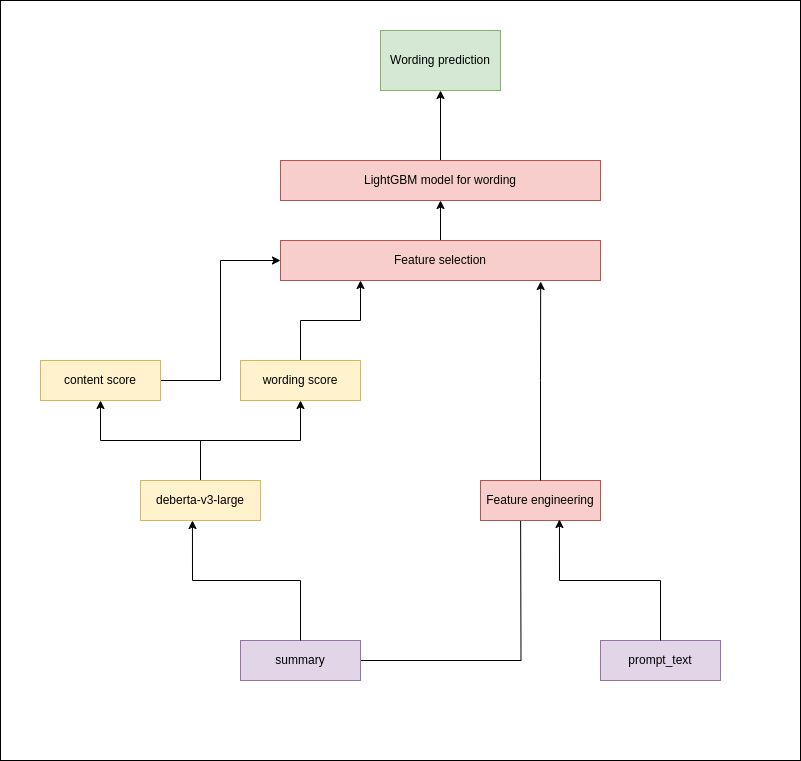

The diagram above was exported from draw.io. Its source (the exported page's mxGraphModel, read from the mxfile embedded in the PNG):
<mxGraphModel dx="1364" dy="1935" grid="1" gridSize="10" guides="1" tooltips="1" connect="1" arrows="1" fold="1" page="1" pageScale="1" pageWidth="827" pageHeight="1169" math="0" shadow="0">
  <root>
    <mxCell id="0" />
    <mxCell id="1" parent="0" />
    <mxCell id="ezwqtRxM2-II16Lm71J0-53" style="edgeStyle=orthogonalEdgeStyle;rounded=0;orthogonalLoop=1;jettySize=auto;html=1;entryX=0.5;entryY=1;entryDx=0;entryDy=0;exitX=1;exitY=0.5;exitDx=0;exitDy=0;" edge="1" parent="1" source="ezwqtRxM2-II16Lm71J0-43">
      <mxGeometry relative="1" as="geometry">
        <mxPoint x="340" y="540" as="sourcePoint" />
        <mxPoint x="520" y="360" as="targetPoint" />
      </mxGeometry>
    </mxCell>
    <mxCell id="ezwqtRxM2-II16Lm71J0-43" value="summary" style="rounded=0;whiteSpace=wrap;html=1;fillColor=#e1d5e7;strokeColor=#9673a6;" vertex="1" parent="1">
      <mxGeometry x="240" y="520" width="120" height="40" as="geometry" />
    </mxCell>
    <mxCell id="ezwqtRxM2-II16Lm71J0-44" value="prompt_text" style="rounded=0;whiteSpace=wrap;html=1;fillColor=#e1d5e7;strokeColor=#9673a6;" vertex="1" parent="1">
      <mxGeometry x="600" y="520" width="120" height="40" as="geometry" />
    </mxCell>
    <mxCell id="ezwqtRxM2-II16Lm71J0-49" style="edgeStyle=orthogonalEdgeStyle;rounded=0;orthogonalLoop=1;jettySize=auto;html=1;entryX=0.5;entryY=1;entryDx=0;entryDy=0;" edge="1" parent="1" source="ezwqtRxM2-II16Lm71J0-45" target="ezwqtRxM2-II16Lm71J0-46">
      <mxGeometry relative="1" as="geometry" />
    </mxCell>
    <mxCell id="ezwqtRxM2-II16Lm71J0-50" style="edgeStyle=orthogonalEdgeStyle;rounded=0;orthogonalLoop=1;jettySize=auto;html=1;entryX=0.5;entryY=1;entryDx=0;entryDy=0;" edge="1" parent="1" source="ezwqtRxM2-II16Lm71J0-45" target="ezwqtRxM2-II16Lm71J0-47">
      <mxGeometry relative="1" as="geometry" />
    </mxCell>
    <mxCell id="ezwqtRxM2-II16Lm71J0-45" value="deberta-v3-large" style="rounded=0;whiteSpace=wrap;html=1;fillColor=#fff2cc;strokeColor=#d6b656;" vertex="1" parent="1">
      <mxGeometry x="140" y="360" width="120" height="40" as="geometry" />
    </mxCell>
    <mxCell id="ezwqtRxM2-II16Lm71J0-58" style="edgeStyle=orthogonalEdgeStyle;rounded=0;orthogonalLoop=1;jettySize=auto;html=1;entryX=0;entryY=0.5;entryDx=0;entryDy=0;" edge="1" parent="1" source="ezwqtRxM2-II16Lm71J0-46" target="ezwqtRxM2-II16Lm71J0-56">
      <mxGeometry relative="1" as="geometry" />
    </mxCell>
    <mxCell id="ezwqtRxM2-II16Lm71J0-46" value="content score" style="rounded=0;whiteSpace=wrap;html=1;fillColor=#fff2cc;strokeColor=#d6b656;" vertex="1" parent="1">
      <mxGeometry x="40" y="240" width="120" height="40" as="geometry" />
    </mxCell>
    <mxCell id="ezwqtRxM2-II16Lm71J0-59" style="edgeStyle=orthogonalEdgeStyle;rounded=0;orthogonalLoop=1;jettySize=auto;html=1;entryX=0.25;entryY=1;entryDx=0;entryDy=0;" edge="1" parent="1" source="ezwqtRxM2-II16Lm71J0-47" target="ezwqtRxM2-II16Lm71J0-56">
      <mxGeometry relative="1" as="geometry" />
    </mxCell>
    <mxCell id="ezwqtRxM2-II16Lm71J0-47" value="wording score" style="rounded=0;whiteSpace=wrap;html=1;fillColor=#fff2cc;strokeColor=#d6b656;" vertex="1" parent="1">
      <mxGeometry x="240" y="240" width="120" height="40" as="geometry" />
    </mxCell>
    <mxCell id="ezwqtRxM2-II16Lm71J0-48" style="edgeStyle=orthogonalEdgeStyle;rounded=0;orthogonalLoop=1;jettySize=auto;html=1;entryX=0.433;entryY=1;entryDx=0;entryDy=0;entryPerimeter=0;" edge="1" parent="1" source="ezwqtRxM2-II16Lm71J0-43" target="ezwqtRxM2-II16Lm71J0-45">
      <mxGeometry relative="1" as="geometry" />
    </mxCell>
    <mxCell id="ezwqtRxM2-II16Lm71J0-51" value="Feature engineering" style="rounded=0;whiteSpace=wrap;html=1;fillColor=#f8cecc;strokeColor=#b85450;" vertex="1" parent="1">
      <mxGeometry x="480" y="360" width="120" height="40" as="geometry" />
    </mxCell>
    <mxCell id="ezwqtRxM2-II16Lm71J0-55" style="edgeStyle=orthogonalEdgeStyle;rounded=0;orthogonalLoop=1;jettySize=auto;html=1;entryX=0.658;entryY=0.975;entryDx=0;entryDy=0;entryPerimeter=0;" edge="1" parent="1" source="ezwqtRxM2-II16Lm71J0-44" target="ezwqtRxM2-II16Lm71J0-51">
      <mxGeometry relative="1" as="geometry" />
    </mxCell>
    <mxCell id="ezwqtRxM2-II16Lm71J0-63" style="edgeStyle=orthogonalEdgeStyle;rounded=0;orthogonalLoop=1;jettySize=auto;html=1;entryX=0.5;entryY=1;entryDx=0;entryDy=0;" edge="1" parent="1" source="ezwqtRxM2-II16Lm71J0-56" target="ezwqtRxM2-II16Lm71J0-61">
      <mxGeometry relative="1" as="geometry" />
    </mxCell>
    <mxCell id="ezwqtRxM2-II16Lm71J0-56" value="Feature selection" style="rounded=0;whiteSpace=wrap;html=1;fillColor=#f8cecc;strokeColor=#b85450;" vertex="1" parent="1">
      <mxGeometry x="280" y="120" width="320" height="40" as="geometry" />
    </mxCell>
    <mxCell id="ezwqtRxM2-II16Lm71J0-60" style="edgeStyle=orthogonalEdgeStyle;rounded=0;orthogonalLoop=1;jettySize=auto;html=1;entryX=0.813;entryY=1.025;entryDx=0;entryDy=0;entryPerimeter=0;" edge="1" parent="1" source="ezwqtRxM2-II16Lm71J0-51" target="ezwqtRxM2-II16Lm71J0-56">
      <mxGeometry relative="1" as="geometry" />
    </mxCell>
    <mxCell id="ezwqtRxM2-II16Lm71J0-64" style="edgeStyle=orthogonalEdgeStyle;rounded=0;orthogonalLoop=1;jettySize=auto;html=1;entryX=0.5;entryY=1;entryDx=0;entryDy=0;" edge="1" parent="1" source="ezwqtRxM2-II16Lm71J0-61" target="ezwqtRxM2-II16Lm71J0-62">
      <mxGeometry relative="1" as="geometry" />
    </mxCell>
    <mxCell id="ezwqtRxM2-II16Lm71J0-61" value="LightGBM model for wording" style="rounded=0;whiteSpace=wrap;html=1;fillColor=#f8cecc;strokeColor=#b85450;" vertex="1" parent="1">
      <mxGeometry x="280" y="40" width="320" height="40" as="geometry" />
    </mxCell>
    <mxCell id="ezwqtRxM2-II16Lm71J0-62" value="Wording prediction" style="rounded=0;whiteSpace=wrap;html=1;fillColor=#d5e8d4;strokeColor=#82b366;" vertex="1" parent="1">
      <mxGeometry x="380" y="-90" width="120" height="60" as="geometry" />
    </mxCell>
    <mxCell id="ezwqtRxM2-II16Lm71J0-65" value="" style="rounded=0;whiteSpace=wrap;html=1;fillColor=none;" vertex="1" parent="1">
      <mxGeometry y="-120" width="800" height="760" as="geometry" />
    </mxCell>
  </root>
</mxGraphModel>